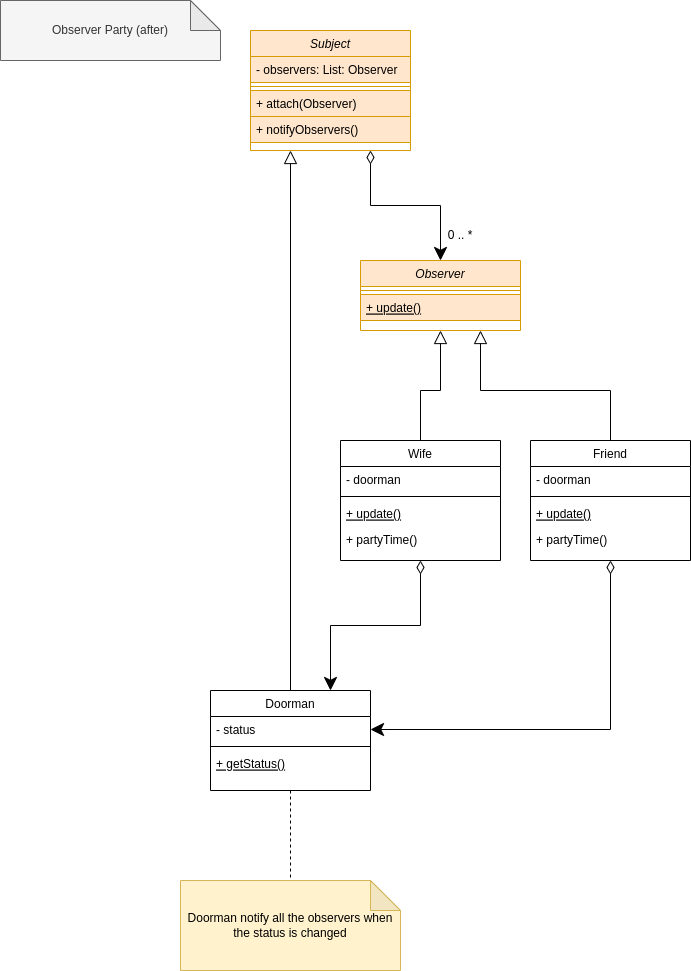

The diagram above was exported from draw.io. Its source (the exported page's mxGraphModel, read from the mxfile embedded in the PNG):
<mxGraphModel dx="1422" dy="706" grid="1" gridSize="10" guides="1" tooltips="1" connect="1" arrows="1" fold="1" page="1" pageScale="1" pageWidth="827" pageHeight="1169" math="0" shadow="0">
  <root>
    <mxCell id="0" />
    <mxCell id="1" parent="0" />
    <mxCell id="3fl2keFvPtJozOx8zVIA-1" value="Observer" style="swimlane;fontStyle=2;align=center;verticalAlign=top;childLayout=stackLayout;horizontal=1;startSize=26;horizontalStack=0;resizeParent=1;resizeLast=0;collapsible=1;marginBottom=0;rounded=0;shadow=0;strokeWidth=1;fillColor=#ffe6cc;strokeColor=#d79b00;" vertex="1" parent="1">
      <mxGeometry x="490" y="290" width="160" height="70" as="geometry">
        <mxRectangle x="130" y="380" width="160" height="26" as="alternateBounds" />
      </mxGeometry>
    </mxCell>
    <mxCell id="3fl2keFvPtJozOx8zVIA-4" value="" style="line;html=1;strokeWidth=1;align=left;verticalAlign=middle;spacingTop=-1;spacingLeft=3;spacingRight=3;rotatable=0;labelPosition=right;points=[];portConstraint=eastwest;fillColor=#ffe6cc;strokeColor=#d79b00;" vertex="1" parent="3fl2keFvPtJozOx8zVIA-1">
      <mxGeometry y="26" width="160" height="8" as="geometry" />
    </mxCell>
    <mxCell id="3fl2keFvPtJozOx8zVIA-5" value="+ update()" style="text;align=left;verticalAlign=top;spacingLeft=4;spacingRight=4;overflow=hidden;rotatable=0;points=[[0,0.5],[1,0.5]];portConstraint=eastwest;fontStyle=4;fillColor=#ffe6cc;strokeColor=#d79b00;" vertex="1" parent="3fl2keFvPtJozOx8zVIA-1">
      <mxGeometry y="34" width="160" height="26" as="geometry" />
    </mxCell>
    <mxCell id="5Iq1EXOV_Qlf2rf7xCJ2-25" style="edgeStyle=orthogonalEdgeStyle;rounded=0;orthogonalLoop=1;jettySize=auto;html=1;exitX=0.75;exitY=1;exitDx=0;exitDy=0;entryX=0.5;entryY=0;entryDx=0;entryDy=0;startArrow=diamondThin;startFill=0;endArrow=classic;endFill=1;startSize=11;endSize=11;" edge="1" parent="1" source="3fl2keFvPtJozOx8zVIA-7" target="3fl2keFvPtJozOx8zVIA-1">
      <mxGeometry relative="1" as="geometry" />
    </mxCell>
    <mxCell id="3fl2keFvPtJozOx8zVIA-7" value="Subject" style="swimlane;fontStyle=2;align=center;verticalAlign=top;childLayout=stackLayout;horizontal=1;startSize=26;horizontalStack=0;resizeParent=1;resizeLast=0;collapsible=1;marginBottom=0;rounded=0;shadow=0;strokeWidth=1;fillColor=#ffe6cc;strokeColor=#d79b00;" vertex="1" parent="1">
      <mxGeometry x="380" y="60" width="160" height="120" as="geometry">
        <mxRectangle x="550" y="140" width="160" height="26" as="alternateBounds" />
      </mxGeometry>
    </mxCell>
    <mxCell id="3fl2keFvPtJozOx8zVIA-8" value="- observers: List: Observer" style="text;align=left;verticalAlign=top;spacingLeft=4;spacingRight=4;overflow=hidden;rotatable=0;points=[[0,0.5],[1,0.5]];portConstraint=eastwest;fillColor=#ffe6cc;strokeColor=#d79b00;" vertex="1" parent="3fl2keFvPtJozOx8zVIA-7">
      <mxGeometry y="26" width="160" height="26" as="geometry" />
    </mxCell>
    <mxCell id="3fl2keFvPtJozOx8zVIA-13" value="" style="line;html=1;strokeWidth=1;align=left;verticalAlign=middle;spacingTop=-1;spacingLeft=3;spacingRight=3;rotatable=0;labelPosition=right;points=[];portConstraint=eastwest;fillColor=#ffe6cc;strokeColor=#d79b00;" vertex="1" parent="3fl2keFvPtJozOx8zVIA-7">
      <mxGeometry y="52" width="160" height="8" as="geometry" />
    </mxCell>
    <mxCell id="3fl2keFvPtJozOx8zVIA-14" value="+ attach(Observer)" style="text;align=left;verticalAlign=top;spacingLeft=4;spacingRight=4;overflow=hidden;rotatable=0;points=[[0,0.5],[1,0.5]];portConstraint=eastwest;fillColor=#ffe6cc;strokeColor=#d79b00;" vertex="1" parent="3fl2keFvPtJozOx8zVIA-7">
      <mxGeometry y="60" width="160" height="26" as="geometry" />
    </mxCell>
    <mxCell id="3fl2keFvPtJozOx8zVIA-15" value="+ notifyObservers()" style="text;align=left;verticalAlign=top;spacingLeft=4;spacingRight=4;overflow=hidden;rotatable=0;points=[[0,0.5],[1,0.5]];portConstraint=eastwest;fillColor=#ffe6cc;strokeColor=#d79b00;" vertex="1" parent="3fl2keFvPtJozOx8zVIA-7">
      <mxGeometry y="86" width="160" height="26" as="geometry" />
    </mxCell>
    <mxCell id="5Iq1EXOV_Qlf2rf7xCJ2-1" value="Observer Party (after)" style="shape=note;whiteSpace=wrap;html=1;backgroundOutline=1;darkOpacity=0.05;fillColor=#f5f5f5;fontColor=#333333;strokeColor=#666666;" vertex="1" parent="1">
      <mxGeometry x="130" y="30" width="220" height="60" as="geometry" />
    </mxCell>
    <mxCell id="5Iq1EXOV_Qlf2rf7xCJ2-22" style="edgeStyle=orthogonalEdgeStyle;rounded=0;orthogonalLoop=1;jettySize=auto;html=1;exitX=0.5;exitY=0;exitDx=0;exitDy=0;entryX=0.5;entryY=1;entryDx=0;entryDy=0;startArrow=none;startFill=0;endArrow=block;endFill=0;startSize=11;endSize=11;" edge="1" parent="1" source="5Iq1EXOV_Qlf2rf7xCJ2-2" target="3fl2keFvPtJozOx8zVIA-1">
      <mxGeometry relative="1" as="geometry" />
    </mxCell>
    <mxCell id="F0CM1sGYywhvqOIM8M38-1" style="edgeStyle=orthogonalEdgeStyle;rounded=0;orthogonalLoop=1;jettySize=auto;html=1;exitX=0.5;exitY=1;exitDx=0;exitDy=0;entryX=0.75;entryY=0;entryDx=0;entryDy=0;startArrow=diamondThin;startFill=0;endArrow=classic;endFill=1;startSize=11;endSize=11;" edge="1" parent="1" source="5Iq1EXOV_Qlf2rf7xCJ2-2" target="5Iq1EXOV_Qlf2rf7xCJ2-14">
      <mxGeometry relative="1" as="geometry" />
    </mxCell>
    <mxCell id="5Iq1EXOV_Qlf2rf7xCJ2-2" value="Wife" style="swimlane;fontStyle=0;align=center;verticalAlign=top;childLayout=stackLayout;horizontal=1;startSize=26;horizontalStack=0;resizeParent=1;resizeLast=0;collapsible=1;marginBottom=0;rounded=0;shadow=0;strokeWidth=1;" vertex="1" parent="1">
      <mxGeometry x="470" y="470" width="160" height="120" as="geometry">
        <mxRectangle x="130" y="380" width="160" height="26" as="alternateBounds" />
      </mxGeometry>
    </mxCell>
    <mxCell id="5Iq1EXOV_Qlf2rf7xCJ2-3" value="- doorman" style="text;align=left;verticalAlign=top;spacingLeft=4;spacingRight=4;overflow=hidden;rotatable=0;points=[[0,0.5],[1,0.5]];portConstraint=eastwest;" vertex="1" parent="5Iq1EXOV_Qlf2rf7xCJ2-2">
      <mxGeometry y="26" width="160" height="26" as="geometry" />
    </mxCell>
    <mxCell id="5Iq1EXOV_Qlf2rf7xCJ2-5" value="" style="line;html=1;strokeWidth=1;align=left;verticalAlign=middle;spacingTop=-1;spacingLeft=3;spacingRight=3;rotatable=0;labelPosition=right;points=[];portConstraint=eastwest;" vertex="1" parent="5Iq1EXOV_Qlf2rf7xCJ2-2">
      <mxGeometry y="52" width="160" height="8" as="geometry" />
    </mxCell>
    <mxCell id="5Iq1EXOV_Qlf2rf7xCJ2-6" value="+ update()" style="text;align=left;verticalAlign=top;spacingLeft=4;spacingRight=4;overflow=hidden;rotatable=0;points=[[0,0.5],[1,0.5]];portConstraint=eastwest;fontStyle=4" vertex="1" parent="5Iq1EXOV_Qlf2rf7xCJ2-2">
      <mxGeometry y="60" width="160" height="26" as="geometry" />
    </mxCell>
    <mxCell id="5Iq1EXOV_Qlf2rf7xCJ2-7" value="+ partyTime()" style="text;align=left;verticalAlign=top;spacingLeft=4;spacingRight=4;overflow=hidden;rotatable=0;points=[[0,0.5],[1,0.5]];portConstraint=eastwest;" vertex="1" parent="5Iq1EXOV_Qlf2rf7xCJ2-2">
      <mxGeometry y="86" width="160" height="26" as="geometry" />
    </mxCell>
    <mxCell id="5Iq1EXOV_Qlf2rf7xCJ2-23" style="edgeStyle=orthogonalEdgeStyle;rounded=0;orthogonalLoop=1;jettySize=auto;html=1;exitX=0.5;exitY=0;exitDx=0;exitDy=0;entryX=0.75;entryY=1;entryDx=0;entryDy=0;startArrow=none;startFill=0;endArrow=block;endFill=0;startSize=11;endSize=11;" edge="1" parent="1" source="5Iq1EXOV_Qlf2rf7xCJ2-8" target="3fl2keFvPtJozOx8zVIA-1">
      <mxGeometry relative="1" as="geometry" />
    </mxCell>
    <mxCell id="F0CM1sGYywhvqOIM8M38-2" style="edgeStyle=orthogonalEdgeStyle;rounded=0;orthogonalLoop=1;jettySize=auto;html=1;exitX=0.5;exitY=1;exitDx=0;exitDy=0;entryX=1;entryY=0.5;entryDx=0;entryDy=0;startArrow=diamondThin;startFill=0;endArrow=classic;endFill=1;startSize=11;endSize=11;" edge="1" parent="1" source="5Iq1EXOV_Qlf2rf7xCJ2-8" target="5Iq1EXOV_Qlf2rf7xCJ2-15">
      <mxGeometry relative="1" as="geometry" />
    </mxCell>
    <mxCell id="5Iq1EXOV_Qlf2rf7xCJ2-8" value="Friend" style="swimlane;fontStyle=0;align=center;verticalAlign=top;childLayout=stackLayout;horizontal=1;startSize=26;horizontalStack=0;resizeParent=1;resizeLast=0;collapsible=1;marginBottom=0;rounded=0;shadow=0;strokeWidth=1;" vertex="1" parent="1">
      <mxGeometry x="660" y="470" width="160" height="120" as="geometry">
        <mxRectangle x="130" y="380" width="160" height="26" as="alternateBounds" />
      </mxGeometry>
    </mxCell>
    <mxCell id="5Iq1EXOV_Qlf2rf7xCJ2-9" value="- doorman" style="text;align=left;verticalAlign=top;spacingLeft=4;spacingRight=4;overflow=hidden;rotatable=0;points=[[0,0.5],[1,0.5]];portConstraint=eastwest;" vertex="1" parent="5Iq1EXOV_Qlf2rf7xCJ2-8">
      <mxGeometry y="26" width="160" height="26" as="geometry" />
    </mxCell>
    <mxCell id="5Iq1EXOV_Qlf2rf7xCJ2-11" value="" style="line;html=1;strokeWidth=1;align=left;verticalAlign=middle;spacingTop=-1;spacingLeft=3;spacingRight=3;rotatable=0;labelPosition=right;points=[];portConstraint=eastwest;" vertex="1" parent="5Iq1EXOV_Qlf2rf7xCJ2-8">
      <mxGeometry y="52" width="160" height="8" as="geometry" />
    </mxCell>
    <mxCell id="5Iq1EXOV_Qlf2rf7xCJ2-12" value="+ update()" style="text;align=left;verticalAlign=top;spacingLeft=4;spacingRight=4;overflow=hidden;rotatable=0;points=[[0,0.5],[1,0.5]];portConstraint=eastwest;fontStyle=4" vertex="1" parent="5Iq1EXOV_Qlf2rf7xCJ2-8">
      <mxGeometry y="60" width="160" height="26" as="geometry" />
    </mxCell>
    <mxCell id="5Iq1EXOV_Qlf2rf7xCJ2-13" value="+ partyTime()" style="text;align=left;verticalAlign=top;spacingLeft=4;spacingRight=4;overflow=hidden;rotatable=0;points=[[0,0.5],[1,0.5]];portConstraint=eastwest;" vertex="1" parent="5Iq1EXOV_Qlf2rf7xCJ2-8">
      <mxGeometry y="86" width="160" height="26" as="geometry" />
    </mxCell>
    <mxCell id="5Iq1EXOV_Qlf2rf7xCJ2-21" style="edgeStyle=none;rounded=0;orthogonalLoop=1;jettySize=auto;html=1;exitX=0.5;exitY=1;exitDx=0;exitDy=0;entryX=0.5;entryY=0;entryDx=0;entryDy=0;entryPerimeter=0;dashed=1;startArrow=none;startFill=0;endArrow=none;endFill=0;startSize=11;endSize=11;" edge="1" parent="1" source="5Iq1EXOV_Qlf2rf7xCJ2-14" target="5Iq1EXOV_Qlf2rf7xCJ2-20">
      <mxGeometry relative="1" as="geometry" />
    </mxCell>
    <mxCell id="5Iq1EXOV_Qlf2rf7xCJ2-24" style="edgeStyle=orthogonalEdgeStyle;rounded=0;orthogonalLoop=1;jettySize=auto;html=1;exitX=0.5;exitY=0;exitDx=0;exitDy=0;entryX=0.25;entryY=1;entryDx=0;entryDy=0;startArrow=none;startFill=0;endArrow=block;endFill=0;startSize=11;endSize=11;" edge="1" parent="1" source="5Iq1EXOV_Qlf2rf7xCJ2-14" target="3fl2keFvPtJozOx8zVIA-7">
      <mxGeometry relative="1" as="geometry" />
    </mxCell>
    <mxCell id="5Iq1EXOV_Qlf2rf7xCJ2-14" value="Doorman" style="swimlane;fontStyle=0;align=center;verticalAlign=top;childLayout=stackLayout;horizontal=1;startSize=26;horizontalStack=0;resizeParent=1;resizeLast=0;collapsible=1;marginBottom=0;rounded=0;shadow=0;strokeWidth=1;" vertex="1" parent="1">
      <mxGeometry x="340" y="720" width="160" height="100" as="geometry">
        <mxRectangle x="130" y="380" width="160" height="26" as="alternateBounds" />
      </mxGeometry>
    </mxCell>
    <mxCell id="5Iq1EXOV_Qlf2rf7xCJ2-15" value="- status" style="text;align=left;verticalAlign=top;spacingLeft=4;spacingRight=4;overflow=hidden;rotatable=0;points=[[0,0.5],[1,0.5]];portConstraint=eastwest;" vertex="1" parent="5Iq1EXOV_Qlf2rf7xCJ2-14">
      <mxGeometry y="26" width="160" height="26" as="geometry" />
    </mxCell>
    <mxCell id="5Iq1EXOV_Qlf2rf7xCJ2-17" value="" style="line;html=1;strokeWidth=1;align=left;verticalAlign=middle;spacingTop=-1;spacingLeft=3;spacingRight=3;rotatable=0;labelPosition=right;points=[];portConstraint=eastwest;" vertex="1" parent="5Iq1EXOV_Qlf2rf7xCJ2-14">
      <mxGeometry y="52" width="160" height="8" as="geometry" />
    </mxCell>
    <mxCell id="5Iq1EXOV_Qlf2rf7xCJ2-18" value="+ getStatus()" style="text;align=left;verticalAlign=top;spacingLeft=4;spacingRight=4;overflow=hidden;rotatable=0;points=[[0,0.5],[1,0.5]];portConstraint=eastwest;fontStyle=4" vertex="1" parent="5Iq1EXOV_Qlf2rf7xCJ2-14">
      <mxGeometry y="60" width="160" height="26" as="geometry" />
    </mxCell>
    <mxCell id="5Iq1EXOV_Qlf2rf7xCJ2-20" value="Doorman notify all the observers when the status is changed" style="shape=note;whiteSpace=wrap;html=1;backgroundOutline=1;darkOpacity=0.05;fillColor=#fff2cc;strokeColor=#d6b656;" vertex="1" parent="1">
      <mxGeometry x="310" y="910" width="220" height="90" as="geometry" />
    </mxCell>
    <mxCell id="F0CM1sGYywhvqOIM8M38-3" value="0 .. *" style="text;html=1;strokeColor=none;fillColor=none;align=center;verticalAlign=middle;whiteSpace=wrap;rounded=0;" vertex="1" parent="1">
      <mxGeometry x="560" y="250" width="60" height="30" as="geometry" />
    </mxCell>
  </root>
</mxGraphModel>